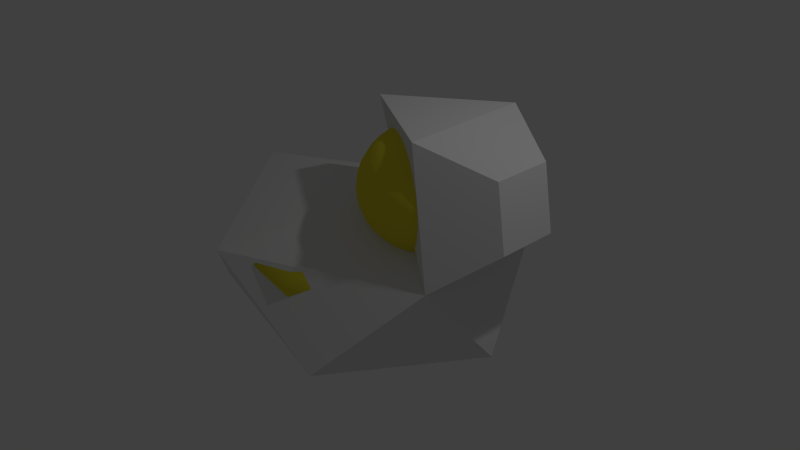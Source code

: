 # Source: rubber_duck.blend  (saved by Blender 2.76.0; exported with 4.5.12 LTS)
import bpy
from mathutils import Matrix  # noqa: F401  (used for matrix-valued properties, if any)

bpy.ops.wm.read_factory_settings(use_empty=True)
scene = bpy.context.scene
scene.name = 'Scene'

# ---- collections
col_collection_1 = bpy.data.collections.new('Collection 1'); scene.collection.children.link(col_collection_1)

# ---- materials (node trees are filled in below, after node groups)
mat_bill = bpy.data.materials.new('Bill')
mat_bill.alpha_threshold = 0.0
mat_bill.roughness = 0.5
mat_body = bpy.data.materials.new('Body')
mat_body.alpha_threshold = 0.0
mat_body.roughness = 0.5
mat_eyes = bpy.data.materials.new('Eyes')
mat_eyes.alpha_threshold = 0.0
mat_eyes.roughness = 0.5

# ---- material node trees
mat_bill.use_nodes = True; mat_bill.node_tree.nodes.clear()
_N = mat_bill.node_tree.nodes; _L = mat_bill.node_tree.links
n0 = _N.new('ShaderNodeOutputMaterial'); n0.name = 'Material Output'; n0.location = (300, 300)
n1 = _N.new('ShaderNodeBsdfDiffuse'); n1.name = 'Diffuse BSDF'; n1.location = (10, 300)
n1.inputs[0].default_value = (0.8, 0.1318, 0.004867, 1.0)
_L.new(n1.outputs[0], n0.inputs[0])
n0.is_active_output = True
mat_body.use_nodes = True; mat_body.node_tree.nodes.clear()
_N = mat_body.node_tree.nodes; _L = mat_body.node_tree.links
n0 = _N.new('ShaderNodeOutputMaterial'); n0.name = 'Material Output'; n0.location = (300, 300)
n1 = _N.new('ShaderNodeBsdfDiffuse'); n1.name = 'Diffuse BSDF'; n1.location = (10, 300)
n1.inputs[0].default_value = (0.8, 0.7009, 0.04115, 1.0)
_L.new(n1.outputs[0], n0.inputs[0])
n0.is_active_output = True
mat_eyes.use_nodes = True; mat_eyes.node_tree.nodes.clear()
_N = mat_eyes.node_tree.nodes; _L = mat_eyes.node_tree.links
n0 = _N.new('ShaderNodeOutputMaterial'); n0.name = 'Material Output'; n0.location = (300, 300)
n1 = _N.new('ShaderNodeBsdfAnisotropic'); n1.name = 'Glossy BSDF'; n1.location = (10, 300)
n1.distribution = 'GGX'
n1.inputs[0].default_value = (0.005981, 0.005981, 0.005981, 1.0)
n1.inputs[1].default_value = 0.0
_L.new(n1.outputs[0], n0.inputs[0])
n0.is_active_output = True

# ---- world
world_world = bpy.data.worlds.new('World'); scene.world = world_world
world_world.color = (0.05088, 0.05088, 0.05088)
world_world.use_sun_shadow = False
world_world.sun_shadow_jitter_overblur = 0.0
world_world.cycles.sampling_method = 'MANUAL'
world_world.cycles.sample_map_resolution = 256

# ---- cameras
cam_camera = bpy.data.cameras.new('Camera')
cam_camera.clip_end = 100.0
cam_camera.lens = 35.0
cam_camera.sensor_width = 32.0
cam_camera.sensor_height = 18.0
cam_camera.ortho_scale = 7.314
cam_camera.dof.focus_distance = 0.0

# ---- lights
light_lamp = bpy.data.lights.new('Lamp', 'POINT')
light_lamp.transmission_factor = 0.0
light_lamp.cutoff_distance = 30.0
light_lamp.energy = 100.0
light_lamp.shadow_buffer_clip_start = 1.001
light_lamp.shadow_soft_size = 0.1
light_lamp.shadow_maximum_resolution = 0.006
light_lamp.use_absolute_resolution = True
light_lamp.cycles.use_multiple_importance_sampling = False

# ---- meshes
me_icosphere = bpy.data.meshes.new('Icosphere')
me_icosphere.from_pydata([(-0.0556, 0.003636, -1.219), (0.575, -0.5257, -0.4472), (-0.2764, -0.8506, -0.4472), (-0.6531, 0.0, -0.4472), (-0.2764, 0.8506, -0.4472), (0.575, 0.5257, -0.4472), (0.2764, -0.8506, 0.4472), (-0.5711, -0.4067, 0.5504), (-0.5711, 0.4067, 0.5504), (0.2764, 0.8506, 0.4472), (0.6681, 0.0, 0.8534), (-0.2533, 0.04368, 1.239), (-0.4493, -0.3194, 2.043), (-0.4084, 0.5561, 2.015), (-0.02533, 0.04753, 2.081), (-0.7704, -0.1491, 1.026), (-0.7704, 0.2291, 1.026), (-0.6948, -0.07964, 1.707), (-0.6948, 0.2985, 1.707)], [], [(0, 1, 2), (1, 0, 5), (0, 2, 3), (0, 3, 4), (0, 4, 5), (1, 5, 10), (2, 1, 6), (3, 2, 7), (4, 3, 8), (5, 4, 9), (1, 10, 6), (2, 6, 7), (3, 7, 8), (4, 8, 9), (5, 9, 10), (6, 10, 11), (7, 6, 11), (11, 8, 13, 14), (9, 8, 11), (10, 9, 11), (13, 12, 14), (7, 11, 14, 12), (12, 13, 18, 17), (16, 15, 17, 18), (7, 12, 17, 15), (8, 7, 15, 16), (13, 8, 16, 18)])
me_icosphere.use_remesh_preserve_volume = False
me_icosphere.use_remesh_preserve_attributes = False
me_icosphere.use_mirror_vertex_groups = False
me_icosphere.update()
me_sphere = bpy.data.meshes.new('Sphere')
me_sphere.from_pydata([(0.4782, 0.03733, 1.844), (0.3919, 0.06799, 1.805), (0.3123, 0.09624, 1.741), (0.2426, 0.121, 1.654), (0.1854, 0.1413, 1.549), (0.1429, 0.1564, 1.429), (0.1167, 0.1657, 1.298), (0.1078, 0.1689, 1.162), (0.1167, 0.1657, 1.027), (0.1429, 0.1564, 0.8964), (0.1854, 0.1413, 0.7762), (0.2426, 0.121, 0.6709), (0.3123, 0.09624, 0.5844), (0.3919, 0.06799, 0.5202), (0.4782, 0.03733, 0.4806), (0.568, 0.005452, 0.4673), (0.4861, 0.06736, 1.844), (0.4074, 0.1269, 1.805), (0.3348, 0.1817, 1.741), (0.2712, 0.2298, 1.654), (0.2191, 0.2693, 1.549), (0.1803, 0.2986, 1.429), (0.1564, 0.3167, 1.298), (0.1483, 0.3228, 1.162), (0.1564, 0.3167, 1.027), (0.1803, 0.2986, 0.8964), (0.2191, 0.2693, 0.7762), (0.2712, 0.2298, 0.6709), (0.3348, 0.1817, 0.5844), (0.4074, 0.1269, 0.5202), (0.4861, 0.06736, 0.4806), (0.4988, 0.09379, 1.844), (0.4322, 0.1787, 1.805), (0.3709, 0.257, 1.741), (0.3171, 0.3256, 1.654), (0.273, 0.3819, 1.549), (0.2402, 0.4238, 1.429), (0.2201, 0.4496, 1.298), (0.2132, 0.4583, 1.162), (0.2201, 0.4496, 1.027), (0.2402, 0.4238, 0.8964), (0.273, 0.3819, 0.7762), (0.3171, 0.3256, 0.6709), (0.3709, 0.257, 0.5844), (0.4322, 0.1787, 0.5202), (0.4988, 0.09379, 0.4806), (0.5154, 0.1151, 1.844), (0.4649, 0.2205, 1.805), (0.4184, 0.3177, 1.741), (0.3776, 0.4028, 1.654), (0.3441, 0.4727, 1.549), (0.3192, 0.5246, 1.429), (0.3039, 0.5566, 1.298), (0.2988, 0.5674, 1.162), (0.3039, 0.5566, 1.027), (0.3192, 0.5246, 0.8964), (0.3441, 0.4727, 0.7762), (0.3776, 0.4028, 0.6709), (0.4184, 0.3177, 0.5844), (0.4649, 0.2205, 0.5202), (0.5154, 0.1151, 0.4806), (0.5352, 0.13, 1.844), (0.5036, 0.2498, 1.805), (0.4746, 0.3602, 1.741), (0.4491, 0.4569, 1.654), (0.4282, 0.5363, 1.549), (0.4127, 0.5953, 1.429), (0.4031, 0.6316, 1.298), (0.3999, 0.6439, 1.162), (0.4031, 0.6316, 1.027), (0.4127, 0.5953, 0.8964), (0.4282, 0.5363, 0.7762), (0.4491, 0.4569, 0.6709), (0.4746, 0.3602, 0.5844), (0.5036, 0.2498, 0.5202), (0.5352, 0.13, 0.4806), (0.5568, 0.1377, 1.844), (0.5461, 0.2649, 1.805), (0.5362, 0.382, 1.741), (0.5276, 0.4848, 1.654), (0.5205, 0.5691, 1.549), (0.5152, 0.6317, 1.429), (0.5119, 0.6703, 1.298), (0.5108, 0.6833, 1.162), (0.5119, 0.6703, 1.027), (0.5152, 0.6317, 0.8964), (0.5205, 0.5691, 0.7762), (0.5276, 0.4848, 0.6709), (0.5362, 0.382, 0.5844), (0.5461, 0.2649, 0.5202), (0.5568, 0.1377, 0.4806), (0.5791, 0.1377, 1.844), (0.5898, 0.2649, 1.805), (0.5997, 0.382, 1.741), (0.6083, 0.4848, 1.654), (0.6154, 0.5691, 1.549), (0.6207, 0.6317, 1.429), (0.624, 0.6703, 1.298), (0.6251, 0.6833, 1.162), (0.624, 0.6703, 1.027), (0.6207, 0.6317, 0.8964), (0.6154, 0.5691, 0.7762), (0.6083, 0.4848, 0.6709), (0.5997, 0.382, 0.5844), (0.5898, 0.2649, 0.5202), (0.5791, 0.1377, 0.4806), (0.6007, 0.13, 1.844), (0.6323, 0.2498, 1.805), (0.6613, 0.3602, 1.741), (0.6868, 0.4569, 1.654), (0.7077, 0.5363, 1.549), (0.7232, 0.5953, 1.429), (0.7328, 0.6316, 1.298), (0.736, 0.6439, 1.162), (0.7328, 0.6316, 1.027), (0.7232, 0.5953, 0.8964), (0.7077, 0.5363, 0.7762), (0.6868, 0.4569, 0.6709), (0.6613, 0.3602, 0.5844), (0.6323, 0.2498, 0.5202), (0.6007, 0.13, 0.4806), (0.6205, 0.1151, 1.844), (0.671, 0.2205, 1.805), (0.7175, 0.3177, 1.741), (0.7583, 0.4028, 1.654), (0.7918, 0.4727, 1.549), (0.8167, 0.5246, 1.429), (0.832, 0.5566, 1.298), (0.8372, 0.5674, 1.162), (0.832, 0.5566, 1.027), (0.8167, 0.5246, 0.8964), (0.7918, 0.4727, 0.7762), (0.7583, 0.4028, 0.6709), (0.7175, 0.3177, 0.5844), (0.671, 0.2205, 0.5202), (0.6205, 0.1151, 0.4806), (0.6372, 0.09379, 1.844), (0.7037, 0.1787, 1.805), (0.765, 0.257, 1.741), (0.8188, 0.3256, 1.654), (0.8629, 0.3819, 1.549), (0.8957, 0.4238, 1.429), (0.9158, 0.4496, 1.298), (0.9227, 0.4583, 1.162), (0.9158, 0.4496, 1.027), (0.8957, 0.4238, 0.8964), (0.8629, 0.3819, 0.7762), (0.8188, 0.3256, 0.6709), (0.765, 0.257, 0.5844), (0.7037, 0.1787, 0.5202), (0.6372, 0.09379, 0.4806), (0.6498, 0.06736, 1.844), (0.7285, 0.1269, 1.805), (0.8011, 0.1817, 1.741), (0.8647, 0.2298, 1.654), (0.9168, 0.2693, 1.549), (0.966, 0.2251, 1.419), (0.9823, 0.2327, 1.312), (0.9866, 0.2626, 1.12), (0.9795, 0.3167, 1.027), (0.9556, 0.2986, 0.8964), (0.9177, 0.2114, 0.8233), (0.8647, 0.2298, 0.6709), (0.8011, 0.1817, 0.5844), (0.7285, 0.1269, 0.5202), (0.6498, 0.06736, 0.4806), (0.6577, 0.03733, 1.844), (0.744, 0.06799, 1.805), (0.8236, 0.09624, 1.741), (0.8933, 0.121, 1.654), (0.9505, 0.1413, 1.549), (0.9908, 0.1327, 1.416), (1.008, 0.1378, 1.31), (1.028, 0.1689, 1.162), (1.19, 0.1483, 1.027), (1.164, 0.139, 0.8964), (0.9505, 0.1413, 0.7762), (0.8933, 0.121, 0.6709), (0.8236, 0.09624, 0.5844), (0.744, 0.06799, 0.5202), (0.6577, 0.03733, 0.4806), (0.6604, 0.005452, 1.844), (0.7493, 0.005452, 1.805), (0.8312, 0.005452, 1.741), (0.903, 0.005452, 1.654), (0.962, 0.005452, 1.549), (1.006, 0.005452, 1.429), (1.033, 0.005452, 1.298), (1.042, 0.005452, 1.162), (1.204, -0.01198, 1.027), (1.177, -0.01198, 0.8964), (0.962, 0.005452, 0.7762), (0.903, 0.005452, 0.6709), (0.8312, 0.005452, 0.5844), (0.7493, 0.005452, 0.5202), (0.6604, 0.005452, 0.4806), (0.6577, -0.02643, 1.844), (0.744, -0.05708, 1.805), (0.8236, -0.08533, 1.741), (0.8933, -0.1101, 1.654), (0.9505, -0.1304, 1.549), (0.9908, -0.1216, 1.416), (1.008, -0.1271, 1.31), (1.028, -0.158, 1.162), (1.19, -0.1722, 1.027), (1.164, -0.1629, 0.8964), (0.9505, -0.1304, 0.7762), (0.8933, -0.1101, 0.6709), (0.8236, -0.08533, 0.5844), (0.744, -0.05708, 0.5202), (0.6577, -0.02643, 0.4806), (0.6498, -0.05646, 1.844), (0.7285, -0.116, 1.805), (0.8011, -0.1708, 1.741), (0.8647, -0.2189, 1.654), (0.9168, -0.2584, 1.549), (0.9659, -0.2144, 1.419), (0.9823, -0.2216, 1.312), (1.002, -0.2508, 1.132), (0.9795, -0.3058, 1.027), (0.9556, -0.2877, 0.8964), (0.9301, -0.195, 0.8114), (0.8647, -0.2189, 0.6709), (0.8011, -0.1708, 0.5844), (0.7285, -0.116, 0.5202), (0.6498, -0.05646, 0.4806), (0.6372, -0.08289, 1.844), (0.7037, -0.1678, 1.805), (0.765, -0.2461, 1.741), (0.8188, -0.3147, 1.654), (0.8629, -0.371, 1.549), (0.8957, -0.4129, 1.429), (0.9158, -0.4386, 1.298), (0.9227, -0.4473, 1.162), (0.9158, -0.4386, 1.027), (0.8957, -0.4129, 0.8964), (0.8629, -0.371, 0.7762), (0.8188, -0.3147, 0.6709), (0.765, -0.2461, 0.5844), (0.7037, -0.1678, 0.5202), (0.6372, -0.08289, 0.4806), (0.6205, -0.1042, 1.844), (0.671, -0.2096, 1.805), (0.7175, -0.3068, 1.741), (0.7583, -0.3919, 1.654), (0.7918, -0.4618, 1.549), (0.8167, -0.5137, 1.429), (0.832, -0.5457, 1.298), (0.8372, -0.5565, 1.162), (0.832, -0.5457, 1.027), (0.8167, -0.5137, 0.8964), (0.7918, -0.4618, 0.7762), (0.7583, -0.3919, 0.6709), (0.7175, -0.3068, 0.5844), (0.671, -0.2096, 0.5202), (0.6205, -0.1042, 0.4806), (0.6007, -0.1191, 1.844), (0.6323, -0.2389, 1.805), (0.6613, -0.3493, 1.741), (0.6868, -0.446, 1.654), (0.7077, -0.5254, 1.549), (0.7232, -0.5844, 1.429), (0.7328, -0.6207, 1.298), (0.736, -0.633, 1.162), (0.7328, -0.6207, 1.027), (0.7232, -0.5844, 0.8964), (0.7077, -0.5254, 0.7762), (0.6868, -0.446, 0.6709), (0.6613, -0.3493, 0.5844), (0.6323, -0.2389, 0.5202), (0.6007, -0.1191, 0.4806), (0.5791, -0.1268, 1.844), (0.5898, -0.254, 1.805), (0.5997, -0.3711, 1.741), (0.6083, -0.4739, 1.654), (0.6154, -0.5582, 1.549), (0.6207, -0.6208, 1.429), (0.624, -0.6594, 1.298), (0.6251, -0.6724, 1.162), (0.624, -0.6594, 1.027), (0.6207, -0.6208, 0.8964), (0.6154, -0.5582, 0.7762), (0.6083, -0.4739, 0.6709), (0.5997, -0.3711, 0.5844), (0.5898, -0.254, 0.5202), (0.5791, -0.1268, 0.4806), (0.5568, -0.1268, 1.844), (0.5461, -0.254, 1.805), (0.5362, -0.3711, 1.741), (0.5276, -0.4739, 1.654), (0.5205, -0.5582, 1.549), (0.5152, -0.6208, 1.429), (0.5119, -0.6594, 1.298), (0.5108, -0.6724, 1.162), (0.5119, -0.6594, 1.027), (0.5152, -0.6208, 0.8964), (0.5205, -0.5582, 0.7762), (0.5276, -0.4739, 0.6709), (0.5362, -0.3711, 0.5844), (0.5461, -0.254, 0.5202), (0.5568, -0.1268, 0.4806), (0.568, 0.005452, 1.858), (0.5352, -0.1191, 1.844), (0.5036, -0.2389, 1.805), (0.4746, -0.3493, 1.741), (0.4491, -0.446, 1.654), (0.4282, -0.5254, 1.549), (0.4127, -0.5844, 1.429), (0.4031, -0.6207, 1.298), (0.3999, -0.633, 1.162), (0.4031, -0.6207, 1.027), (0.4127, -0.5844, 0.8964), (0.4282, -0.5254, 0.7762), (0.4491, -0.446, 0.6709), (0.4746, -0.3493, 0.5844), (0.5036, -0.2389, 0.5202), (0.5352, -0.1191, 0.4806), (0.5154, -0.1042, 1.844), (0.4649, -0.2096, 1.805), (0.4184, -0.3068, 1.741), (0.3776, -0.3919, 1.654), (0.3441, -0.4618, 1.549), (0.3192, -0.5137, 1.429), (0.3039, -0.5457, 1.298), (0.2988, -0.5565, 1.162), (0.3039, -0.5457, 1.027), (0.3192, -0.5137, 0.8964), (0.3441, -0.4618, 0.7762), (0.3776, -0.3919, 0.6709), (0.4184, -0.3068, 0.5844), (0.4649, -0.2096, 0.5202), (0.5154, -0.1042, 0.4806), (0.4988, -0.08289, 1.844), (0.4322, -0.1678, 1.805), (0.3709, -0.2461, 1.741), (0.3171, -0.3147, 1.654), (0.273, -0.371, 1.549), (0.2402, -0.4129, 1.429), (0.2201, -0.4386, 1.298), (0.2132, -0.4473, 1.162), (0.2201, -0.4386, 1.027), (0.2402, -0.4129, 0.8964), (0.273, -0.371, 0.7762), (0.3171, -0.3147, 0.6709), (0.3709, -0.2461, 0.5844), (0.4322, -0.1678, 0.5202), (0.4988, -0.08289, 0.4806), (0.4861, -0.05646, 1.844), (0.4074, -0.116, 1.805), (0.3348, -0.1708, 1.741), (0.2712, -0.2189, 1.654), (0.2191, -0.2584, 1.549), (0.1803, -0.2877, 1.429), (0.1564, -0.3058, 1.298), (0.1483, -0.3119, 1.162), (0.1564, -0.3058, 1.027), (0.1803, -0.2877, 0.8964), (0.2191, -0.2584, 0.7762), (0.2712, -0.2189, 0.6709), (0.3348, -0.1708, 0.5844), (0.4074, -0.116, 0.5202), (0.4861, -0.05646, 0.4806), (0.4782, -0.02643, 1.844), (0.3919, -0.05708, 1.805), (0.3123, -0.08534, 1.741), (0.2426, -0.1101, 1.654), (0.1854, -0.1304, 1.549), (0.1429, -0.1455, 1.429), (0.1167, -0.1548, 1.298), (0.1078, -0.158, 1.162), (0.1167, -0.1548, 1.027), (0.1429, -0.1455, 0.8964), (0.1854, -0.1304, 0.7762), (0.2426, -0.1101, 0.6709), (0.3123, -0.08534, 0.5844), (0.3919, -0.05708, 0.5202), (0.4782, -0.02643, 0.4806), (0.4755, 0.005452, 1.844), (0.3866, 0.005452, 1.805), (0.3047, 0.005452, 1.741), (0.2329, 0.005452, 1.654), (0.1739, 0.005452, 1.549), (0.1301, 0.005452, 1.429), (0.1032, 0.005452, 1.298), (0.09407, 0.005452, 1.162), (0.1032, 0.005452, 1.027), (0.1301, 0.005452, 0.8964), (0.1739, 0.005452, 0.7762), (0.2329, 0.005452, 0.6709), (0.3047, 0.005452, 0.5844), (0.3866, 0.005452, 0.5202), (0.4755, 0.005452, 0.4806), (1.205, 0.05275, 0.9761), (1.194, 0.04899, 0.9234), (1.21, -0.01198, 0.9761), (1.2, -0.01198, 0.9234), (1.205, -0.0767, 0.9761), (1.194, -0.07295, 0.9234), (-0.1076, 0.06202, 0.7634), (-0.2898, 0.1069, 0.7064), (-0.4434, 0.1404, 0.5914), (-0.5942, 0.1686, 0.4922), (-0.7253, 0.214, 0.4774), (-0.9107, 0.1738, 0.6466), (-1.01, 0.1725, 0.4602), (-0.9709, 0.2393, 0.1221), (-0.9523, 0.2347, -0.07297), (-0.897, 0.2211, -0.3827), (-0.8073, 0.199, -0.5556), (-0.6866, 0.1692, -0.7071), (-0.5394, 0.133, -0.8315), (-0.3716, 0.09158, -0.9239), (-0.1894, 0.04669, -0.9808), (3.258e-07, 0.0, -1.0), (-0.09096, 0.106, 0.7634), (-0.2571, 0.1932, 0.7064), (-0.4011, 0.2643, 0.6138), (-0.5386, 0.3275, 0.5433), (-0.6439, 0.3864, 0.4367), (-0.7332, 0.4403, 0.4395), (-0.8684, 0.4558, 0.3172), (-0.8855, 0.4647, 0.1221), (-0.8684, 0.4558, -0.1951), (-0.8181, 0.4293, -0.3827), (-0.7362, 0.3864, -0.5556), (-0.6261, 0.3286, -0.7071), (-0.4919, 0.2582, -0.8315), (-0.3388, 0.1778, -0.9239), (-0.1727, 0.09066, -0.9808), (-0.06425, 0.1447, 0.7634), (-0.2047, 0.2691, 0.7064), (-0.3333, 0.3826, 0.6486), (-0.4387, 0.4674, 0.5421), (-0.5124, 0.5235, 0.3674), (-0.5874, 0.5918, 0.3664), (-0.7083, 0.6103, 0.1873), (-0.7438, 0.6559, -0.001386), (-0.7341, 0.6504, -0.1951), (-0.6915, 0.6126, -0.3827), (-0.6224, 0.5514, -0.5556), (-0.5293, 0.4689, -0.7071), (-0.4159, 0.3684, -0.8315), (-0.2864, 0.2538, -0.9239), (-0.146, 0.1294, -0.9808), (-0.02904, 0.1759, 0.7634), (-0.1356, 0.3303, 0.7064), (-0.2338, 0.4726, 0.6519), (-0.3113, 0.5811, 0.5553), (-0.3733, 0.6642, 0.4049), (-0.4274, 0.7455, 0.3986), (-0.5234, 0.7462, 0.1699), (-0.5672, 0.8216, -0.0002921), (-0.5571, 0.8072, -0.1951), (-0.5248, 0.7603, -0.3827), (-0.4723, 0.6843, -0.5556), (-0.4017, 0.5819, -0.7071), (-0.3156, 0.4572, -0.8315), (-0.2174, 0.3149, -0.9239), (-0.1108, 0.1606, -0.9808), (0.0126, 0.1977, 0.7634), (-0.05392, 0.3731, 0.7064), (-0.1152, 0.5348, 0.6519), (-0.1686, 0.6756, 0.5894), (-0.2105, 0.786, 0.4662), (-0.2453, 0.8777, 0.449), (-0.4131, 1.028, 0.2195), (-0.3817, 1.009, 0.006692), (-0.3478, 0.9171, -0.1951), (-0.3276, 0.8638, -0.3827), (-0.2948, 0.7774, -0.5556), (-0.2507, 0.6612, -0.7071), (-0.197, 0.5195, -0.8315), (-0.1357, 0.3578, -0.9239), (-0.06918, 0.1824, -0.9808), (0.05827, 0.209, 0.7634), (0.03565, 0.3952, 0.7064), (0.01482, 0.5668, 0.6519), (-0.00345, 0.7173, 0.5911), (-0.01845, 0.841, 0.4795), (-0.02977, 0.9408, 0.4577), (-0.1654, 1.227, 0.3195), (-0.1321, 1.183, 0.008262), (-0.1183, 0.975, -0.1951), (-0.1114, 0.9171, -0.3827), (-0.1002, 0.8254, -0.5556), (-0.08523, 0.702, -0.7071), (-0.06697, 0.5515, -0.8315), (-0.04613, 0.3799, -0.9239), (-0.02352, 0.1937, -0.9808), (0.1053, 0.209, 0.7634), (0.1279, 0.3952, 0.7064), (0.1487, 0.5668, 0.6519), (0.167, 0.7173, 0.5911), (0.1819, 0.8405, 0.4788), (0.1932, 0.9333, 0.4519), (0.1406, 1.187, 0.2752), (0.1302, 1.188, 0.008956), (0.1227, 1.011, -0.1988), (0.1114, 0.9171, -0.3827), (0.1002, 0.8254, -0.5556), (0.08523, 0.702, -0.7071), (0.06697, 0.5515, -0.8315), (0.04613, 0.3799, -0.9239), (0.02352, 0.1937, -0.9808), (0.151, 0.1977, 0.7634), (0.2175, 0.3731, 0.7064), (0.2788, 0.5348, 0.6519), (0.3321, 0.6754, 0.5894), (0.3569, 0.7418, 0.3965), (0.3878, 0.8242, 0.3631), (0.3571, 0.9718, 0.2016), (0.3594, 0.9643, 0.0007758), (0.349, 0.9243, -0.196), (0.3276, 0.8638, -0.3827), (0.2948, 0.7774, -0.5556), (0.2507, 0.6612, -0.7071), (0.197, 0.5195, -0.8315), (0.1357, 0.3578, -0.9239), (0.06918, 0.1824, -0.9808), (0.1926, 0.1759, 0.7634), (0.2992, 0.3303, 0.7064), (0.3974, 0.4726, 0.6519), (0.4835, 0.5972, 0.5911), (0.5131, 0.6333, 0.3953), (0.5419, 0.672, 0.3246), (0.5568, 0.8066, 0.1945), (0.5681, 0.823, 7.55e-08), (0.5572, 0.8072, -0.1951), (0.5248, 0.7603, -0.3827), (0.4723, 0.6843, -0.5556), (0.4017, 0.5819, -0.7071), (0.3156, 0.4572, -0.8315), (0.2174, 0.3149, -0.9239), (0.1108, 0.1606, -0.9808), (0.2278, 0.1447, 0.7634), (0.3682, 0.2691, 0.7064), (0.4976, 0.3837, 0.6519), (0.6111, 0.4842, 0.5911), (0.6794, 0.5391, 0.4447), (0.7074, 0.5548, 0.3624), (0.7137, 0.6259, 0.1714), (0.7485, 0.6631, 7.55e-08), (0.7341, 0.6504, -0.1951), (0.6915, 0.6126, -0.3827), (0.6224, 0.5514, -0.5556), (0.5293, 0.4689, -0.7071), (0.4159, 0.3684, -0.8315), (0.2864, 0.2538, -0.9239), (0.146, 0.1294, -0.9808), (0.2545, 0.106, 0.7634), (0.4206, 0.1932, 0.7064), (0.5737, 0.2735, 0.6519), (0.7079, 0.3439, 0.5911), (0.7975, 0.3866, 0.4456), (0.8315, 0.3947, 0.3534), (0.8529, 0.443, 0.1779), (0.8855, 0.4647, 7.55e-08), (0.8684, 0.4558, -0.1951), (0.8181, 0.4293, -0.3827), (0.7362, 0.3864, -0.5556), (0.6261, 0.3286, -0.7071), (0.4919, 0.2582, -0.8315), (0.3388, 0.1778, -0.9239), (0.1727, 0.09066, -0.9808), (0.2712, 0.06202, 0.7634), (0.4533, 0.1069, 0.7064), (0.6212, 0.1483, 0.6519), (0.7683, 0.1846, 0.5911), (0.8409, 0.1963, 0.4003), (0.8648, 0.1975, 0.2882), (0.9372, 0.2302, 0.1812), (0.9709, 0.2393, 7.55e-08), (0.9523, 0.2347, -0.1951), (0.897, 0.2211, -0.3827), (0.8073, 0.199, -0.5556), (0.6866, 0.1692, -0.7071), (0.5394, 0.133, -0.8315), (0.3716, 0.09158, -0.9239), (0.1894, 0.04669, -0.9808), (0.2769, 0.01533, 0.7634), (0.4645, 0.01533, 0.7064), (0.6374, 0.01533, 0.6519), (0.7889, 0.01533, 0.5911), (0.8998, 0.01478, 0.463), (0.9287, 0.01329, 0.3645), (0.9574, 1.45e-07, 0.1732), (1.0, 1.674e-07, 7.55e-08), (0.9808, 1.525e-07, -0.1951), (0.9239, 2.568e-07, -0.3827), (0.8315, 7.798e-08, -0.5556), (0.7071, 2.419e-07, -0.7071), (0.5556, 1.972e-07, -0.8315), (0.3827, 4.818e-08, -0.9239), (0.1951, 4.818e-08, -0.9808), (0.2712, -0.03136, 0.7634), (0.4533, -0.07625, 0.7064), (0.6212, -0.1176, 0.6519), (0.7683, -0.1539, 0.5911), (0.8473, -0.1701, 0.412), (0.8646, -0.1713, 0.2931), (0.9372, -0.2302, 0.1812), (0.9709, -0.2393, 7.55e-08), (0.9523, -0.2347, -0.1951), (0.897, -0.2211, -0.3827), (0.8073, -0.199, -0.5556), (0.6866, -0.1692, -0.7071), (0.5394, -0.133, -0.8315), (0.3716, -0.09158, -0.9239), (0.1894, -0.04669, -0.9808), (0.2545, -0.07533, 0.7634), (0.4206, -0.1625, 0.7064), (0.5737, -0.2429, 0.6519), (0.7079, -0.3133, 0.5911), (0.8013, -0.3599, 0.4508), (0.8317, -0.3676, 0.3519), (0.8529, -0.443, 0.1779), (0.8855, -0.4647, 7.55e-08), (0.8684, -0.4558, -0.1951), (0.8181, -0.4293, -0.3827), (0.7362, -0.3864, -0.5556), (0.6261, -0.3286, -0.7071), (0.4919, -0.2582, -0.8315), (0.3389, -0.1778, -0.9239), (0.1727, -0.09066, -0.9808), (0.2278, -0.114, 0.7634), (0.3682, -0.2384, 0.7064), (0.4976, -0.3531, 0.6519), (0.6111, -0.4536, 0.5911), (0.6895, -0.5202, 0.4586), (0.7124, -0.5318, 0.3694), (0.7137, -0.6259, 0.1714), (0.7485, -0.6631, 7.55e-08), (0.7341, -0.6504, -0.1951), (0.6915, -0.6126, -0.3827), (0.6224, -0.5514, -0.5556), (0.5293, -0.4689, -0.7071), (0.4159, -0.3684, -0.8315), (0.2864, -0.2538, -0.9239), (0.146, -0.1294, -0.9808), (0.1926, -0.1452, 0.7634), (0.2992, -0.2996, 0.7064), (0.3974, -0.4419, 0.6519), (0.4835, -0.5666, 0.5911), (0.5223, -0.6205, 0.4186), (0.5425, -0.6469, 0.3336), (0.5568, -0.8066, 0.1945), (0.5681, -0.823, 7.55e-08), (0.5572, -0.8072, -0.1951), (0.5248, -0.7603, -0.3827), (0.4723, -0.6843, -0.5556), (0.4017, -0.5819, -0.7071), (0.3156, -0.4572, -0.8315), (0.2174, -0.3149, -0.9239), (0.1108, -0.1606, -0.9808), (0.151, -0.1671, 0.7634), (0.2175, -0.3425, 0.7064), (0.2788, -0.5041, 0.6519), (0.3324, -0.6455, 0.5907), (0.3592, -0.7177, 0.4072), (0.3854, -0.7886, 0.3561), (0.3571, -0.9718, 0.2016), (0.3594, -0.9643, 0.0007758), (0.349, -0.9243, -0.196), (0.3276, -0.8638, -0.3827), (0.2948, -0.7774, -0.5556), (0.2507, -0.6612, -0.7071), (0.197, -0.5195, -0.8315), (0.1357, -0.3578, -0.9239), (0.06918, -0.1824, -0.9808), (0.1053, -0.1783, 0.7634), (0.1279, -0.3646, 0.7064), (0.1487, -0.5362, 0.6519), (0.167, -0.6866, 0.5911), (0.182, -0.8098, 0.4789), (0.1931, -0.9021, 0.4514), (0.1406, -1.187, 0.2752), (0.1302, -1.188, 0.008956), (0.1227, -1.011, -0.1988), (0.1114, -0.9171, -0.3827), (0.1002, -0.8254, -0.5556), (0.08523, -0.702, -0.7071), (0.06697, -0.5515, -0.8315), (0.04613, -0.3799, -0.9239), (0.02352, -0.1937, -0.9808), (0.05827, -0.1783, 0.7634), (0.03565, -0.3646, 0.7064), (0.01482, -0.5362, 0.6519), (-0.00345, -0.6866, 0.5911), (-0.01844, -0.8101, 0.4794), (-0.02974, -0.9087, 0.4566), (-0.1654, -1.233, 0.3195), (-0.1321, -1.183, 0.008262), (-0.1183, -0.975, -0.1951), (-0.1114, -0.9171, -0.3827), (-0.1002, -0.8254, -0.5556), (-0.08523, -0.702, -0.7071), (-0.06697, -0.5515, -0.8315), (-0.04613, -0.3799, -0.9239), (-0.02352, -0.1937, -0.9808), (0.08178, 0.01533, 0.8242), (0.0126, -0.1671, 0.7634), (-0.05392, -0.3425, 0.7064), (-0.1152, -0.5041, 0.6519), (-0.1688, -0.6453, 0.5902), (-0.2096, -0.7532, 0.462), (-0.2444, -0.8448, 0.4446), (-0.4131, -1.028, 0.2195), (-0.3817, -1.009, 0.006692), (-0.3478, -0.9171, -0.1951), (-0.3276, -0.8638, -0.3827), (-0.2948, -0.7774, -0.5556), (-0.2507, -0.6612, -0.7071), (-0.197, -0.5195, -0.8315), (-0.1357, -0.3578, -0.9239), (-0.06918, -0.1824, -0.9808), (-0.02904, -0.1452, 0.7634), (-0.1356, -0.2996, 0.7064), (-0.2338, -0.4419, 0.6519), (-0.3141, -0.5561, 0.5673), (-0.3729, -0.6333, 0.4031), (-0.4234, -0.7074, 0.3816), (-0.5234, -0.7462, 0.1699), (-0.5672, -0.8216, -0.0002921), (-0.5571, -0.8072, -0.1951), (-0.5248, -0.7603, -0.3827), (-0.4723, -0.6843, -0.5556), (-0.4017, -0.5819, -0.7071), (-0.3156, -0.4572, -0.8315), (-0.2174, -0.3149, -0.9239), (-0.1108, -0.1606, -0.9808), (-0.06425, -0.114, 0.7634), (-0.2047, -0.2384, 0.7064), (-0.3333, -0.3521, 0.6489), (-0.4427, -0.4425, 0.5554), (-0.5138, -0.4957, 0.3728), (-0.5873, -0.5622, 0.3632), (-0.7083, -0.6103, 0.1873), (-0.7438, -0.6559, -0.001386), (-0.7341, -0.6504, -0.1951), (-0.6915, -0.6126, -0.3827), (-0.6224, -0.5514, -0.5556), (-0.5293, -0.4689, -0.7071), (-0.4159, -0.3684, -0.8315), (-0.2864, -0.2538, -0.9239), (-0.146, -0.1294, -0.9808), (-0.09096, -0.07533, 0.7634), (-0.2571, -0.1625, 0.7064), (-0.4007, -0.2343, 0.612), (-0.5397, -0.2989, 0.5503), (-0.6467, -0.3594, 0.4467), (-0.7341, -0.4109, 0.4432), (-0.8684, -0.4558, 0.3172), (-0.8855, -0.4647, 0.1221), (-0.8684, -0.4558, -0.1951), (-0.8181, -0.4293, -0.3827), (-0.7362, -0.3864, -0.5556), (-0.6261, -0.3286, -0.7071), (-0.4919, -0.2582, -0.8315), (-0.3388, -0.1778, -0.9239), (-0.1727, -0.09066, -0.9808), (-0.1076, -0.03136, 0.7634), (-0.2898, -0.07625, 0.7064), (-0.4427, -0.1117, 0.59), (-0.5934, -0.1373, 0.4779), (-0.7248, -0.1828, 0.4731), (-0.9107, -0.1473, 0.6466), (-1.01, -0.1683, 0.4602), (-0.9709, -0.2393, 0.1221), (-0.9523, -0.2347, -0.07297), (-0.897, -0.2211, -0.3827), (-0.8073, -0.199, -0.5556), (-0.6866, -0.1692, -0.7071), (-0.5394, -0.133, -0.8315), (-0.3716, -0.09158, -0.9239), (-0.1894, -0.04669, -0.9808), (-0.1133, 0.01533, 0.7634), (-0.3009, 0.01533, 0.7064), (-0.4575, 0.01468, 0.5867), (-0.618, 0.01385, 0.5268), (-0.7497, 0.01531, 0.4791), (-0.9926, 0.01078, 0.6764), (-1.049, 0.004548, 0.5721), (-1.0, -1.604e-07, 0.1221), (-0.9808, -1.902e-07, -0.07297), (-0.9239, -2.647e-07, -0.3827), (-0.8315, -1.008e-07, -0.5556), (-0.7071, -1.753e-07, -0.7071), (-0.5556, -2.796e-07, -0.8315), (-0.3827, -3.378e-08, -0.9239), (-0.1951, -9.338e-08, -0.9808), (0.9673, 0.2411, 1.386), (0.9746, 0.2432, 1.341), (0.999, 0.1212, 1.386), (1.006, 0.1232, 1.34), (1.004, 0.1653, 1.287), (0.9921, 0.2106, 1.29), (0.9695, 0.1978, 1.44), (0.9812, 0.1549, 1.437), (0.999, -0.1102, 1.386), (1.006, -0.1123, 1.34), (0.9673, -0.2303, 1.386), (0.9746, -0.2322, 1.341), (0.9694, -0.187, 1.44), (0.9812, -0.1438, 1.438), (0.992, -0.1995, 1.29), (1.004, -0.1545, 1.287), (0.9951, -0.154, 1.342), (0.9851, -0.1921, 1.342), (0.9885, -0.1508, 1.385), (0.9787, -0.1882, 1.385), (0.9851, 0.203, 1.342), (0.9951, 0.1649, 1.342), (0.9787, 0.1991, 1.385), (0.9885, 0.1617, 1.385)], [], [(10, 9, 25, 26), (3, 2, 18, 19), (11, 10, 26, 27), (4, 3, 19, 20), (12, 11, 27, 28), (5, 4, 20, 21), (13, 12, 28, 29), (6, 5, 21, 22), (14, 13, 29, 30), (7, 6, 22, 23), (8, 7, 23, 24), (1, 0, 16, 17), (9, 8, 24, 25), (2, 1, 17, 18), (30, 29, 44, 45), (23, 22, 37, 38), (24, 23, 38, 39), (17, 16, 31, 32), (25, 24, 39, 40), (18, 17, 32, 33), (26, 25, 40, 41), (19, 18, 33, 34), (27, 26, 41, 42), (20, 19, 34, 35), (28, 27, 42, 43), (21, 20, 35, 36), (29, 28, 43, 44), (22, 21, 36, 37), (34, 33, 48, 49), (42, 41, 56, 57), (35, 34, 49, 50), (43, 42, 57, 58), (36, 35, 50, 51), (44, 43, 58, 59), (37, 36, 51, 52), (45, 44, 59, 60), (38, 37, 52, 53), (39, 38, 53, 54), (32, 31, 46, 47), (40, 39, 54, 55), (33, 32, 47, 48), (41, 40, 55, 56), (53, 52, 67, 68), (54, 53, 68, 69), (47, 46, 61, 62), (55, 54, 69, 70), (48, 47, 62, 63), (56, 55, 70, 71), (49, 48, 63, 64), (57, 56, 71, 72), (50, 49, 64, 65), (58, 57, 72, 73), (51, 50, 65, 66), (59, 58, 73, 74), (52, 51, 66, 67), (60, 59, 74, 75), (72, 71, 86, 87), (65, 64, 79, 80), (73, 72, 87, 88), (66, 65, 80, 81), (74, 73, 88, 89), (67, 66, 81, 82), (75, 74, 89, 90), (68, 67, 82, 83), (69, 68, 83, 84), (62, 61, 76, 77), (70, 69, 84, 85), (63, 62, 77, 78), (71, 70, 85, 86), (64, 63, 78, 79), (84, 83, 98, 99), (77, 76, 91, 92), (85, 84, 99, 100), (78, 77, 92, 93), (86, 85, 100, 101), (79, 78, 93, 94), (87, 86, 101, 102), (80, 79, 94, 95), (88, 87, 102, 103), (81, 80, 95, 96), (89, 88, 103, 104), (82, 81, 96, 97), (90, 89, 104, 105), (83, 82, 97, 98), (95, 94, 109, 110), (103, 102, 117, 118), (96, 95, 110, 111), (104, 103, 118, 119), (97, 96, 111, 112), (105, 104, 119, 120), (98, 97, 112, 113), (99, 98, 113, 114), (92, 91, 106, 107), (100, 99, 114, 115), (93, 92, 107, 108), (101, 100, 115, 116), (94, 93, 108, 109), (102, 101, 116, 117), (114, 113, 128, 129), (107, 106, 121, 122), (115, 114, 129, 130), (108, 107, 122, 123), (116, 115, 130, 131), (109, 108, 123, 124), (117, 116, 131, 132), (110, 109, 124, 125), (118, 117, 132, 133), (111, 110, 125, 126), (119, 118, 133, 134), (112, 111, 126, 127), (120, 119, 134, 135), (113, 112, 127, 128), (133, 132, 147, 148), (126, 125, 140, 141), (134, 133, 148, 149), (127, 126, 141, 142), (135, 134, 149, 150), (128, 127, 142, 143), (129, 128, 143, 144), (122, 121, 136, 137), (130, 129, 144, 145), (123, 122, 137, 138), (131, 130, 145, 146), (124, 123, 138, 139), (132, 131, 146, 147), (125, 124, 139, 140), (145, 144, 159, 160), (138, 137, 152, 153), (146, 145, 160, 161), (139, 138, 153, 154), (147, 146, 161, 162), (140, 139, 154, 155), (148, 147, 162, 163), (141, 140, 155, 156), (149, 148, 163, 164), (142, 141, 156, 790, 791, 157), (150, 149, 164, 165), (143, 142, 157, 158), (144, 143, 158, 159), (137, 136, 151, 152), (164, 163, 178, 179), (813, 797, 171, 792), (165, 164, 179, 180), (158, 157, 795, 794, 172, 173), (159, 158, 173, 174), (152, 151, 166, 167), (160, 159, 174, 175), (153, 152, 167, 168), (161, 160, 175, 176), (154, 153, 168, 169), (162, 161, 176, 177), (155, 154, 169, 170), (163, 162, 177, 178), (156, 155, 170, 171, 797, 796), (168, 167, 182, 183), (176, 175, 190, 191), (169, 168, 183, 184), (177, 176, 191, 192), (170, 169, 184, 185), (178, 177, 192, 193), (171, 170, 185, 186), (179, 178, 193, 194), (172, 793, 792, 171, 186, 187), (180, 179, 194, 195), (173, 172, 187, 188), (174, 173, 188, 189), (167, 166, 181, 182), (174, 189, 394, 392), (187, 186, 201, 798, 799, 202), (195, 194, 209, 210), (188, 187, 202, 203), (189, 188, 203, 204), (182, 181, 196, 197), (190, 175, 393, 395), (183, 182, 197, 198), (191, 190, 205, 206), (184, 183, 198, 199), (192, 191, 206, 207), (185, 184, 199, 200), (193, 192, 207, 208), (186, 185, 200, 201), (194, 193, 208, 209), (206, 205, 220, 221), (199, 198, 213, 214), (207, 206, 221, 222), (200, 199, 214, 215), (208, 207, 222, 223), (201, 200, 215, 216, 802, 803), (209, 208, 223, 224), (809, 802, 216, 800), (210, 209, 224, 225), (203, 202, 805, 804, 217, 218), (204, 203, 218, 219), (197, 196, 211, 212), (205, 204, 219, 220), (198, 197, 212, 213), (225, 224, 239, 240), (218, 217, 232, 233), (219, 218, 233, 234), (212, 211, 226, 227), (220, 219, 234, 235), (213, 212, 227, 228), (221, 220, 235, 236), (214, 213, 228, 229), (222, 221, 236, 237), (215, 214, 229, 230), (223, 222, 237, 238), (216, 215, 230, 231), (224, 223, 238, 239), (217, 801, 800, 216, 231, 232), (229, 228, 243, 244), (237, 236, 251, 252), (230, 229, 244, 245), (238, 237, 252, 253), (231, 230, 245, 246), (239, 238, 253, 254), (232, 231, 246, 247), (240, 239, 254, 255), (233, 232, 247, 248), (234, 233, 248, 249), (227, 226, 241, 242), (235, 234, 249, 250), (228, 227, 242, 243), (236, 235, 250, 251), (248, 247, 262, 263), (249, 248, 263, 264), (242, 241, 256, 257), (250, 249, 264, 265), (243, 242, 257, 258), (251, 250, 265, 266), (244, 243, 258, 259), (252, 251, 266, 267), (245, 244, 259, 260), (253, 252, 267, 268), (246, 245, 260, 261), (254, 253, 268, 269), (247, 246, 261, 262), (255, 254, 269, 270), (267, 266, 281, 282), (260, 259, 274, 275), (268, 267, 282, 283), (261, 260, 275, 276), (269, 268, 283, 284), (262, 261, 276, 277), (270, 269, 284, 285), (263, 262, 277, 278), (264, 263, 278, 279), (257, 256, 271, 272), (265, 264, 279, 280), (258, 257, 272, 273), (266, 265, 280, 281), (259, 258, 273, 274), (279, 278, 293, 294), (272, 271, 286, 287), (280, 279, 294, 295), (273, 272, 287, 288), (281, 280, 295, 296), (274, 273, 288, 289), (282, 281, 296, 297), (275, 274, 289, 290), (283, 282, 297, 298), (276, 275, 290, 291), (284, 283, 298, 299), (277, 276, 291, 292), (285, 284, 299, 300), (278, 277, 292, 293), (298, 297, 313, 314), (291, 290, 306, 307), (299, 298, 314, 315), (292, 291, 307, 308), (300, 299, 315, 316), (293, 292, 308, 309), (294, 293, 309, 310), (287, 286, 302, 303), (295, 294, 310, 311), (288, 287, 303, 304), (296, 295, 311, 312), (289, 288, 304, 305), (297, 296, 312, 313), (290, 289, 305, 306), (303, 302, 317, 318), (311, 310, 325, 326), (304, 303, 318, 319), (312, 311, 326, 327), (305, 304, 319, 320), (313, 312, 327, 328), (306, 305, 320, 321), (314, 313, 328, 329), (307, 306, 321, 322), (315, 314, 329, 330), (308, 307, 322, 323), (316, 315, 330, 331), (309, 308, 323, 324), (310, 309, 324, 325), (322, 321, 336, 337), (330, 329, 344, 345), (323, 322, 337, 338), (331, 330, 345, 346), (324, 323, 338, 339), (325, 324, 339, 340), (318, 317, 332, 333), (326, 325, 340, 341), (319, 318, 333, 334), (327, 326, 341, 342), (320, 319, 334, 335), (328, 327, 342, 343), (321, 320, 335, 336), (329, 328, 343, 344), (341, 340, 355, 356), (334, 333, 348, 349), (342, 341, 356, 357), (335, 334, 349, 350), (343, 342, 357, 358), (336, 335, 350, 351), (344, 343, 358, 359), (337, 336, 351, 352), (345, 344, 359, 360), (338, 337, 352, 353), (346, 345, 360, 361), (339, 338, 353, 354), (340, 339, 354, 355), (333, 332, 347, 348), (360, 359, 374, 375), (353, 352, 367, 368), (361, 360, 375, 376), (354, 353, 368, 369), (355, 354, 369, 370), (348, 347, 362, 363), (356, 355, 370, 371), (349, 348, 363, 364), (357, 356, 371, 372), (350, 349, 364, 365), (358, 357, 372, 373), (351, 350, 365, 366), (359, 358, 373, 374), (352, 351, 366, 367), (364, 363, 378, 379), (372, 371, 386, 387), (365, 364, 379, 380), (373, 372, 387, 388), (366, 365, 380, 381), (374, 373, 388, 389), (367, 366, 381, 382), (375, 374, 389, 390), (368, 367, 382, 383), (376, 375, 390, 391), (369, 368, 383, 384), (370, 369, 384, 385), (363, 362, 377, 378), (371, 370, 385, 386), (388, 387, 10, 11), (381, 380, 3, 4), (389, 388, 11, 12), (382, 381, 4, 5), (390, 389, 12, 13), (383, 382, 5, 6), (391, 390, 13, 14), (384, 383, 6, 7), (377, 301, 0), (15, 391, 14), (385, 384, 7, 8), (378, 377, 0, 1), (386, 385, 8, 9), (379, 378, 1, 2), (387, 386, 9, 10), (380, 379, 2, 3), (0, 301, 16), (15, 14, 30), (16, 301, 31), (15, 30, 45), (31, 301, 46), (15, 45, 60), (46, 301, 61), (15, 60, 75), (61, 301, 76), (15, 75, 90), (76, 301, 91), (15, 90, 105), (91, 301, 106), (15, 105, 120), (106, 301, 121), (15, 120, 135), (121, 301, 136), (15, 135, 150), (136, 301, 151), (15, 150, 165), (151, 301, 166), (15, 165, 180), (166, 301, 181), (15, 180, 195), (181, 301, 196), (15, 195, 210), (196, 301, 211), (15, 210, 225), (211, 301, 226), (15, 225, 240), (226, 301, 241), (15, 240, 255), (241, 301, 256), (15, 255, 270), (256, 301, 271), (15, 270, 285), (15, 285, 300), (271, 301, 286), (286, 301, 302), (15, 300, 316), (302, 301, 317), (15, 316, 331), (317, 301, 332), (15, 331, 346), (332, 301, 347), (15, 346, 361), (347, 301, 362), (15, 361, 376), (362, 301, 377), (15, 376, 391), (393, 392, 394, 395), (395, 394, 396, 397), (204, 205, 397, 396), (205, 190, 395, 397), (189, 204, 396, 394), (175, 174, 392, 393), (400, 399, 415, 416), (408, 407, 423, 424), (401, 400, 416, 417), (409, 408, 424, 425), (402, 401, 417, 418), (410, 409, 425, 426), (403, 402, 418, 419), (411, 410, 426, 427), (404, 403, 419, 420), (412, 411, 427, 428), (405, 404, 420, 421), (406, 405, 421, 422), (399, 398, 414, 415), (407, 406, 422, 423), (420, 419, 434, 435), (428, 427, 442, 443), (421, 420, 435, 436), (422, 421, 436, 437), (415, 414, 429, 430), (423, 422, 437, 438), (416, 415, 430, 431), (424, 423, 438, 439), (417, 416, 431, 432), (425, 424, 439, 440), (418, 417, 432, 433), (426, 425, 440, 441), (419, 418, 433, 434), (427, 426, 441, 442), (439, 438, 453, 454), (432, 431, 446, 447), (440, 439, 454, 455), (433, 432, 447, 448), (441, 440, 455, 456), (434, 433, 448, 449), (442, 441, 456, 457), (435, 434, 449, 450), (443, 442, 457, 458), (436, 435, 450, 451), (437, 436, 451, 452), (430, 429, 444, 445), (438, 437, 452, 453), (431, 430, 445, 446), (458, 457, 472, 473), (451, 450, 465, 466), (452, 451, 466, 467), (445, 444, 459, 460), (453, 452, 467, 468), (446, 445, 460, 461), (454, 453, 468, 469), (447, 446, 461, 462), (455, 454, 469, 470), (448, 447, 462, 463), (456, 455, 470, 471), (449, 448, 463, 464), (457, 456, 471, 472), (450, 449, 464, 465), (470, 469, 484, 485), (463, 462, 477, 478), (471, 470, 485, 486), (464, 463, 478, 479), (472, 471, 486, 487), (465, 464, 479, 480), (473, 472, 487, 488), (466, 465, 480, 481), (467, 466, 481, 482), (460, 459, 474, 475), (468, 467, 482, 483), (461, 460, 475, 476), (469, 468, 483, 484), (462, 461, 476, 477), (482, 481, 496, 497), (475, 474, 489, 490), (483, 482, 497, 498), (476, 475, 490, 491), (484, 483, 498, 499), (477, 476, 491, 492), (485, 484, 499, 500), (478, 477, 492, 493), (486, 485, 500, 501), (479, 478, 493, 494), (487, 486, 501, 502), (480, 479, 494, 495), (488, 487, 502, 503), (481, 480, 495, 496), (493, 492, 507, 508), (501, 500, 515, 516), (494, 493, 508, 509), (502, 501, 516, 517), (495, 494, 509, 510), (503, 502, 517, 518), (496, 495, 510, 511), (497, 496, 511, 512), (490, 489, 504, 505), (498, 497, 512, 513), (491, 490, 505, 506), (499, 498, 513, 514), (492, 491, 506, 507), (500, 499, 514, 515), (512, 511, 526, 527), (505, 504, 519, 520), (513, 512, 527, 528), (506, 505, 520, 521), (514, 513, 528, 529), (507, 506, 521, 522), (515, 514, 529, 530), (508, 507, 522, 523), (516, 515, 530, 531), (509, 508, 523, 524), (517, 516, 531, 532), (510, 509, 524, 525), (518, 517, 532, 533), (511, 510, 525, 526), (531, 530, 545, 546), (524, 523, 538, 539), (532, 531, 546, 547), (525, 524, 539, 540), (533, 532, 547, 548), (526, 525, 540, 541), (527, 526, 541, 542), (520, 519, 534, 535), (528, 527, 542, 543), (521, 520, 535, 536), (529, 528, 543, 544), (522, 521, 536, 537), (530, 529, 544, 545), (523, 522, 537, 538), (535, 534, 549, 550), (543, 542, 557, 558), (536, 535, 550, 551), (544, 543, 558, 559), (537, 536, 551, 552), (545, 544, 559, 560), (538, 537, 552, 553), (546, 545, 560, 561), (539, 538, 553, 554), (547, 546, 561, 562), (540, 539, 554, 555), (548, 547, 562, 563), (541, 540, 555, 556), (542, 541, 556, 557), (554, 553, 568, 569), (562, 561, 576, 577), (555, 554, 569, 570), (563, 562, 577, 578), (556, 555, 570, 571), (557, 556, 571, 572), (550, 549, 564, 565), (558, 557, 572, 573), (551, 550, 565, 566), (559, 558, 573, 574), (552, 551, 566, 567), (560, 559, 574, 575), (553, 552, 567, 568), (561, 560, 575, 576), (573, 572, 587, 588), (566, 565, 580, 581), (574, 573, 588, 589), (567, 566, 581, 582), (575, 574, 589, 590), (568, 567, 582, 583), (576, 575, 590, 591), (569, 568, 583, 584), (577, 576, 591, 592), (570, 569, 584, 585), (578, 577, 592, 593), (571, 570, 585, 586), (572, 571, 586, 587), (565, 564, 579, 580), (592, 591, 606, 607), (585, 584, 599, 600), (593, 592, 607, 608), (586, 585, 600, 601), (587, 586, 601, 602), (580, 579, 594, 595), (588, 587, 602, 603), (581, 580, 595, 596), (589, 588, 603, 604), (582, 581, 596, 597), (590, 589, 604, 605), (583, 582, 597, 598), (591, 590, 605, 606), (584, 583, 598, 599), (604, 603, 618, 619), (597, 596, 611, 612), (605, 604, 619, 620), (598, 597, 612, 613), (606, 605, 620, 621), (599, 598, 613, 614), (607, 606, 621, 622), (600, 599, 614, 615), (608, 607, 622, 623), (601, 600, 615, 616), (602, 601, 616, 617), (595, 594, 609, 610), (603, 602, 617, 618), (596, 595, 610, 611), (623, 622, 637, 638), (616, 615, 630, 631), (617, 616, 631, 632), (610, 609, 624, 625), (618, 617, 632, 633), (611, 610, 625, 626), (619, 618, 633, 634), (612, 611, 626, 627), (620, 619, 634, 635), (613, 612, 627, 628), (621, 620, 635, 636), (614, 613, 628, 629), (622, 621, 636, 637), (615, 614, 629, 630), (627, 626, 641, 642), (635, 634, 649, 650), (628, 627, 642, 643), (636, 635, 650, 651), (629, 628, 643, 644), (637, 636, 651, 652), (630, 629, 644, 645), (638, 637, 652, 653), (631, 630, 645, 646), (632, 631, 646, 647), (625, 624, 639, 640), (633, 632, 647, 648), (626, 625, 640, 641), (634, 633, 648, 649), (646, 645, 660, 661), (647, 646, 661, 662), (640, 639, 654, 655), (648, 647, 662, 663), (641, 640, 655, 656), (649, 648, 663, 664), (642, 641, 656, 657), (650, 649, 664, 665), (643, 642, 657, 658), (651, 650, 665, 666), (644, 643, 658, 659), (652, 651, 666, 667), (645, 644, 659, 660), (653, 652, 667, 668), (665, 664, 679, 680), (658, 657, 672, 673), (666, 665, 680, 681), (659, 658, 673, 674), (667, 666, 681, 682), (660, 659, 674, 675), (668, 667, 682, 683), (661, 660, 675, 676), (662, 661, 676, 677), (655, 654, 669, 670), (663, 662, 677, 678), (656, 655, 670, 671), (664, 663, 678, 679), (657, 656, 671, 672), (677, 676, 691, 692), (670, 669, 684, 685), (678, 677, 692, 693), (671, 670, 685, 686), (679, 678, 693, 694), (672, 671, 686, 687), (680, 679, 694, 695), (673, 672, 687, 688), (681, 680, 695, 696), (674, 673, 688, 689), (682, 681, 696, 697), (675, 674, 689, 690), (683, 682, 697, 698), (676, 675, 690, 691), (688, 687, 703, 704), (696, 695, 711, 712), (689, 688, 704, 705), (697, 696, 712, 713), (690, 689, 705, 706), (698, 697, 713, 714), (691, 690, 706, 707), (692, 691, 707, 708), (685, 684, 700, 701), (693, 692, 708, 709), (686, 685, 701, 702), (694, 693, 709, 710), (687, 686, 702, 703), (695, 694, 710, 711), (708, 707, 722, 723), (701, 700, 715, 716), (709, 708, 723, 724), (702, 701, 716, 717), (710, 709, 724, 725), (703, 702, 717, 718), (711, 710, 725, 726), (704, 703, 718, 719), (712, 711, 726, 727), (705, 704, 719, 720), (713, 712, 727, 728), (706, 705, 720, 721), (714, 713, 728, 729), (707, 706, 721, 722), (727, 726, 741, 742), (720, 719, 734, 735), (728, 727, 742, 743), (721, 720, 735, 736), (729, 728, 743, 744), (722, 721, 736, 737), (723, 722, 737, 738), (716, 715, 730, 731), (724, 723, 738, 739), (717, 716, 731, 732), (725, 724, 739, 740), (718, 717, 732, 733), (726, 725, 740, 741), (719, 718, 733, 734), (739, 738, 753, 754), (732, 731, 746, 747), (740, 739, 754, 755), (733, 732, 747, 748), (741, 740, 755, 756), (734, 733, 748, 749), (742, 741, 756, 757), (735, 734, 749, 750), (743, 742, 757, 758), (736, 735, 750, 751), (744, 743, 758, 759), (737, 736, 751, 752), (738, 737, 752, 753), (731, 730, 745, 746), (758, 757, 772, 773), (751, 750, 765, 766), (759, 758, 773, 774), (752, 751, 766, 767), (753, 752, 767, 768), (746, 745, 760, 761), (754, 753, 768, 769), (747, 746, 761, 762), (755, 754, 769, 770), (748, 747, 762, 763), (756, 755, 770, 771), (749, 748, 763, 764), (757, 756, 771, 772), (750, 749, 764, 765), (762, 761, 776, 777), (770, 769, 784, 785), (763, 762, 777, 778), (771, 770, 785, 786), (764, 763, 778, 779), (772, 771, 786, 787), (765, 764, 779, 780), (773, 772, 787, 788), (766, 765, 780, 781), (774, 773, 788, 789), (767, 766, 781, 782), (768, 767, 782, 783), (761, 760, 775, 776), (769, 768, 783, 784), (786, 785, 408, 409), (779, 778, 401, 402), (787, 786, 409, 410), (780, 779, 402, 403), (788, 787, 410, 411), (781, 780, 403, 404), (789, 788, 411, 412), (782, 781, 404, 405), (775, 699, 398), (413, 789, 412), (783, 782, 405, 406), (776, 775, 398, 399), (784, 783, 406, 407), (777, 776, 399, 400), (785, 784, 407, 408), (778, 777, 400, 401), (398, 699, 414), (413, 412, 428), (414, 699, 429), (413, 428, 443), (429, 699, 444), (413, 443, 458), (444, 699, 459), (413, 458, 473), (459, 699, 474), (413, 473, 488), (474, 699, 489), (413, 488, 503), (489, 699, 504), (413, 503, 518), (504, 699, 519), (413, 518, 533), (519, 699, 534), (413, 533, 548), (534, 699, 549), (413, 548, 563), (549, 699, 564), (413, 563, 578), (564, 699, 579), (413, 578, 593), (579, 699, 594), (413, 593, 608), (594, 699, 609), (413, 608, 623), (609, 699, 624), (413, 623, 638), (624, 699, 639), (413, 638, 653), (639, 699, 654), (413, 653, 668), (654, 699, 669), (413, 668, 683), (669, 699, 684), (413, 683, 698), (684, 699, 700), (413, 698, 714), (700, 699, 715), (413, 714, 729), (715, 699, 730), (413, 729, 744), (730, 699, 745), (413, 744, 759), (745, 699, 760), (413, 759, 774), (760, 699, 775), (413, 774, 789), (804, 807, 801, 217), (807, 809, 800, 801), (202, 799, 806, 805), (805, 806, 807, 804), (799, 798, 808, 806), (806, 808, 809, 807), (798, 201, 803, 808), (808, 803, 802, 809), (794, 811, 793, 172), (811, 813, 792, 793), (157, 791, 810, 795), (795, 810, 811, 794), (791, 790, 812, 810), (810, 812, 813, 811), (790, 156, 796, 812), (812, 796, 797, 813)])
me_sphere.polygons.foreach_set('use_smooth', [True] * 854)
me_sphere.polygons.foreach_set('material_index', [1, 1, 1, 1, 1, 1, 1, 1, 1, 1, 1, 1, 1, 1, 1, 1, 1, 1, 1, 1, 1, 1, 1, 1, 1, 1, 1, 1, 1, 1, 1, 1, 1, 1, 1, 1, 1, 1, 1, 1, 1, 1, 1, 1, 1, 1, 1, 1, 1, 1, 1, 1, 1, 1, 1, 1, 1, 1, 1, 1, 1, 1, 1, 1, 1, 1, 1, 1, 1, 1, 1, 1, 1, 1, 1, 1, 1, 1, 1, 1, 1, 1, 1, 1, 1, 1, 1, 1, 1, 1, 1, 1, 1, 1, 1, 1, 1, 1, 1, 1, 1, 1, 1, 1, 1, 1, 1, 1, 1, 1, 1, 1, 1, 1, 1, 1, 1, 1, 1, 1, 1, 1, 1, 1, 1, 1, 1, 1, 1, 1, 1, 1, 1, 1, 1, 1, 1, 1, 1, 1, 1, 2, 1, 1, 0, 1, 0, 1, 0, 1, 1, 1, 1, 1, 1, 0, 1, 1, 1, 1, 1, 1, 1, 1, 1, 0, 1, 0, 1, 1, 1, 0, 1, 0, 1, 0, 1, 1, 1, 1, 1, 1, 0, 1, 1, 1, 1, 1, 1, 2, 1, 1, 0, 1, 0, 1, 1, 1, 1, 1, 1, 1, 1, 1, 1, 1, 1, 1, 1, 1, 1, 1, 1, 1, 1, 1, 1, 1, 1, 1, 1, 1, 1, 1, 1, 1, 1, 1, 1, 1, 1, 1, 1, 1, 1, 1, 1, 1, 1, 1, 1, 1, 1, 1, 1, 1, 1, 1, 1, 1, 1, 1, 1, 1, 1, 1, 1, 1, 1, 1, 1, 1, 1, 1, 1, 1, 1, 1, 1, 1, 1, 1, 1, 1, 1, 1, 1, 1, 1, 1, 1, 1, 1, 1, 1, 1, 1, 1, 1, 1, 1, 1, 1, 1, 1, 1, 1, 1, 1, 1, 1, 1, 1, 1, 1, 1, 1, 1, 1, 1, 1, 1, 1, 1, 1, 1, 1, 1, 1, 1, 1, 1, 1, 1, 1, 1, 1, 1, 1, 1, 1, 1, 1, 1, 1, 1, 1, 1, 1, 1, 1, 1, 1, 1, 1, 1, 1, 1, 1, 1, 1, 1, 1, 1, 1, 1, 1, 1, 1, 1, 1, 1, 1, 1, 1, 1, 1, 1, 1, 1, 1, 1, 1, 1, 1, 1, 1, 1, 1, 1, 1, 1, 1, 1, 1, 1, 1, 1, 1, 1, 1, 1, 1, 1, 1, 1, 1, 1, 1, 1, 1, 1, 1, 1, 1, 1, 1, 1, 1, 1, 1, 1, 1, 1, 1, 1, 0, 0, 0, 0, 0, 0, 1, 1, 1, 1, 1, 1, 1, 1, 1, 1, 1, 1, 1, 1, 1, 1, 1, 1, 1, 1, 1, 1, 1, 1, 1, 1, 1, 1, 1, 1, 1, 1, 1, 1, 1, 1, 1, 1, 1, 1, 1, 1, 1, 1, 1, 1, 1, 1, 1, 1, 1, 1, 1, 1, 1, 1, 1, 1, 1, 1, 1, 1, 1, 1, 1, 1, 1, 1, 1, 1, 1, 1, 1, 1, 1, 1, 1, 1, 1, 1, 1, 1, 1, 1, 1, 1, 1, 1, 1, 1, 1, 1, 1, 1, 1, 1, 1, 1, 1, 1, 1, 1, 1, 1, 1, 1, 1, 1, 1, 1, 1, 1, 1, 1, 1, 1, 1, 1, 1, 1, 1, 1, 1, 1, 1, 1, 1, 1, 1, 1, 1, 1, 1, 1, 1, 1, 1, 1, 1, 1, 1, 1, 1, 1, 1, 1, 1, 1, 1, 1, 1, 1, 1, 1, 1, 1, 1, 1, 1, 1, 1, 1, 1, 1, 1, 1, 1, 1, 1, 1, 1, 1, 1, 1, 1, 1, 1, 1, 1, 1, 1, 1, 1, 1, 1, 1, 1, 1, 1, 1, 1, 1, 1, 1, 1, 1, 1, 1, 1, 1, 1, 1, 1, 1, 1, 1, 1, 1, 1, 1, 1, 1, 1, 1, 1, 1, 1, 1, 1, 1, 1, 1, 1, 1, 1, 1, 1, 1, 1, 1, 1, 1, 1, 1, 1, 1, 1, 1, 1, 1, 1, 1, 1, 1, 1, 1, 1, 1, 1, 1, 1, 1, 1, 1, 1, 1, 1, 1, 1, 1, 1, 1, 1, 1, 1, 1, 1, 1, 1, 1, 1, 1, 1, 1, 1, 1, 1, 1, 1, 1, 1, 1, 1, 1, 1, 1, 1, 1, 1, 1, 1, 1, 1, 1, 1, 1, 1, 1, 1, 1, 1, 1, 1, 1, 1, 1, 1, 1, 1, 1, 1, 1, 1, 1, 1, 1, 1, 1, 1, 1, 1, 1, 1, 1, 1, 1, 1, 1, 1, 1, 1, 1, 1, 1, 1, 1, 1, 1, 1, 1, 1, 1, 1, 1, 1, 1, 1, 1, 1, 1, 1, 1, 1, 1, 1, 1, 1, 1, 1, 1, 1, 1, 1, 1, 1, 1, 1, 1, 1, 1, 1, 1, 1, 1, 1, 1, 1, 1, 1, 1, 1, 1, 1, 1, 1, 1, 1, 1, 1, 1, 1, 1, 1, 1, 1, 1, 1, 1, 1, 1, 1, 1, 1, 1, 1, 1, 1, 1, 1, 1, 1, 1, 1, 1, 1, 1, 2, 2, 2, 2, 2, 2, 2, 2, 2, 2, 2, 2, 2, 2, 2, 2])
me_sphere.materials.append(mat_bill)
me_sphere.materials.append(mat_body)
me_sphere.materials.append(mat_eyes)
me_sphere.use_remesh_preserve_volume = False
me_sphere.use_remesh_preserve_attributes = False
me_sphere.use_mirror_vertex_groups = False
me_sphere.update()

# ---- objects
ob_duck_mesh = bpy.data.objects.new('Duck Mesh', me_icosphere)
ob_sphere = bpy.data.objects.new('Sphere', me_sphere)
ob_lamp = bpy.data.objects.new('Lamp', light_lamp)
ob_camera = bpy.data.objects.new('Camera', cam_camera)

# ---- transforms, parenting, visibility, modifiers, constraints
ob_duck_mesh.location = (0.0, 0.0, -0.09254)
ob_duck_mesh.scale = (-3.118, 2.059, 1.07)
ob_duck_mesh.lineart.crease_threshold = 0.0
ob_sphere.location = (0.0, 0.0, 0.0)
ob_sphere.scale = (1.879, 1.304, 1.114)
ob_sphere.lineart.crease_threshold = 0.0
ob_lamp.location = (4.076, 1.005, 5.904)
ob_lamp.rotation_euler = (0.6503, 0.05522, 1.866)
ob_lamp.lock_rotations_4d = False
ob_lamp.empty_display_type = 'ARROWS'
ob_lamp.color = (0.0, 0.0, 0.0, 0.0)
ob_lamp.lineart.crease_threshold = 0.0
ob_camera.location = (7.481, -6.508, 5.344)
ob_camera.rotation_euler = (1.109, 0.01082, 0.8149)
ob_camera.lock_rotations_4d = False
ob_camera.empty_display_type = 'ARROWS'
ob_camera.color = (0.0, 0.0, 0.0, 0.0)
ob_camera.display_type = 'WIRE'
ob_camera.lineart.crease_threshold = 0.0

# ---- collection membership
col_collection_1.objects.link(ob_duck_mesh)
col_collection_1.objects.link(ob_sphere)
col_collection_1.objects.link(ob_lamp)
col_collection_1.objects.link(ob_camera)

# ---- scene / render settings (as saved in the file)
scene.camera = ob_camera
scene.frame_start = 1; scene.frame_end = 250; scene.frame_set(19)
scene.render.engine = 'CYCLES'
scene.render.resolution_percentage = 50
scene.render.dither_intensity = 0.0
scene.cycles.use_denoising = False
scene.cycles.samples = 10
scene.cycles.sampling_pattern = 'TABULATED_SOBOL'
scene.cycles.light_sampling_threshold = 0.0
scene.cycles.use_adaptive_sampling = False
scene.cycles.use_light_tree = False
scene.cycles.blur_glossy = 0.0
scene.cycles.pixel_filter_type = 'GAUSSIAN'
scene.cycles.sample_clamp_indirect = 0.0
scene.view_settings.view_transform = 'Standard'
bpy.context.view_layer.update()

